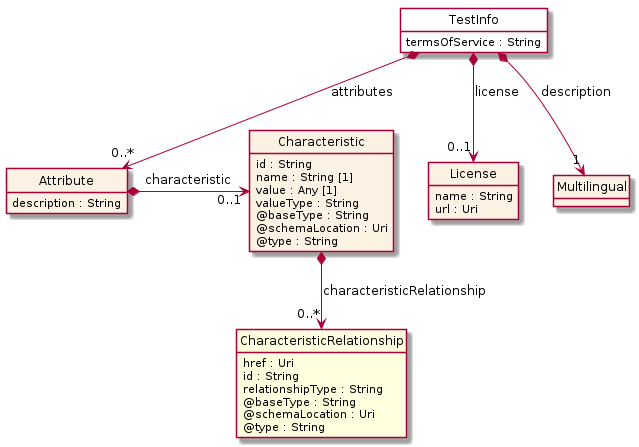

The diagram above was rendered by PlantUML. Its source (embedded in the PNG):
@startuml
hide circle
hide methods
hide stereotype
show <<Enumeration>> stereotype
skinparam class {
   BackgroundColor<<Enumeration>> #E6F5F7
   BackgroundColor<<Ref>> #FFFFE0
   BackgroundColor<<Pivot>> #FFFFFFF
   BackgroundColor<<SimpleType>> #E2F0DA
   BackgroundColor #FCF2E3
}

class TestInfo <<Pivot>> {
    termsOfService : String
}

class License  {
    name : String
    url : Uri
}

class Multilingual  {

}

class Attribute  {
    description : String
}

class Characteristic  {
    id : String
    name : String [1]
    value : Any [1]
    valueType : String
    @baseType : String
    @schemaLocation : Uri
    @type : String
}

class CharacteristicRelationship  <<Ref>> {
    href : Uri
    id : String
    relationshipType : String
    @baseType : String
    @schemaLocation : Uri
    @type : String
}

TestInfo *-->  "0..1" License : license

TestInfo *-->  "1" Multilingual : description

TestInfo *-->  "0..*" Attribute : attributes

Attribute *-right-> "0..1" Characteristic : characteristic

Characteristic *-->  "0..*" CharacteristicRelationship : characteristicRelationship

@enduml